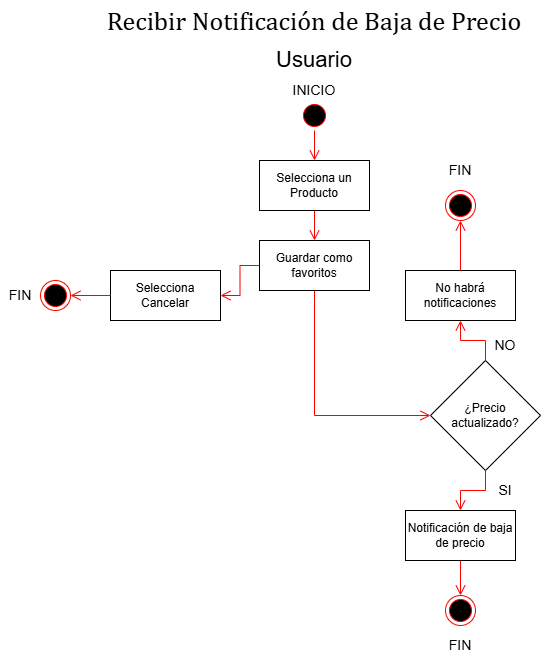

The diagram above was exported from draw.io. Its source (the exported page's mxGraphModel, read from the mxfile embedded in the PNG):
<mxGraphModel dx="1426" dy="743" grid="1" gridSize="10" guides="1" tooltips="1" connect="1" arrows="1" fold="1" page="1" pageScale="1" pageWidth="827" pageHeight="1169" math="0" shadow="0">
  <root>
    <mxCell id="nxbrbBCB1NOGWl0IrayS-0" />
    <mxCell id="nxbrbBCB1NOGWl0IrayS-1" parent="nxbrbBCB1NOGWl0IrayS-0" />
    <mxCell id="nxbrbBCB1NOGWl0IrayS-2" value="&lt;div style=&quot;text-align: left;&quot;&gt;&lt;font face=&quot;Cambria, Cambria_EmbeddedFont, Cambria_MSFontService, serif&quot;&gt;&lt;span style=&quot;font-size: 26px; font-variant-ligatures: none; white-space-collapse: preserve;&quot;&gt;Recibir Notificación de Baja de Precio&lt;/span&gt;&lt;/font&gt;&lt;/div&gt;" style="text;html=1;whiteSpace=wrap;strokeColor=none;fillColor=none;align=center;verticalAlign=middle;rounded=0;" parent="nxbrbBCB1NOGWl0IrayS-1" vertex="1">
      <mxGeometry x="201.25" y="20" width="425.5" height="40" as="geometry" />
    </mxCell>
    <mxCell id="nxbrbBCB1NOGWl0IrayS-3" value="&lt;font style=&quot;font-size: 22px;&quot;&gt;Usuario&lt;/font&gt;" style="text;html=1;whiteSpace=wrap;strokeColor=none;fillColor=none;align=center;verticalAlign=middle;rounded=0;" parent="nxbrbBCB1NOGWl0IrayS-1" vertex="1">
      <mxGeometry x="294" y="60" width="240" height="40" as="geometry" />
    </mxCell>
    <mxCell id="nxbrbBCB1NOGWl0IrayS-4" value="" style="ellipse;html=1;shape=startState;fillColor=#000000;strokeColor=#ff0000;" parent="nxbrbBCB1NOGWl0IrayS-1" vertex="1">
      <mxGeometry x="399" y="120" width="30" height="30" as="geometry" />
    </mxCell>
    <mxCell id="nxbrbBCB1NOGWl0IrayS-5" value="" style="edgeStyle=orthogonalEdgeStyle;html=1;verticalAlign=bottom;endArrow=open;endSize=8;strokeColor=#ff0000;rounded=0;exitX=0.5;exitY=1;exitDx=0;exitDy=0;entryX=0.5;entryY=0;entryDx=0;entryDy=0;" parent="nxbrbBCB1NOGWl0IrayS-1" source="nxbrbBCB1NOGWl0IrayS-4" target="nxbrbBCB1NOGWl0IrayS-6" edge="1">
      <mxGeometry relative="1" as="geometry">
        <mxPoint x="415" y="210" as="targetPoint" />
        <mxPoint x="415" y="150" as="sourcePoint" />
      </mxGeometry>
    </mxCell>
    <mxCell id="nxbrbBCB1NOGWl0IrayS-6" value="Selecciona un Producto" style="html=1;whiteSpace=wrap;" parent="nxbrbBCB1NOGWl0IrayS-1" vertex="1">
      <mxGeometry x="359" y="180" width="110" height="50" as="geometry" />
    </mxCell>
    <mxCell id="nxbrbBCB1NOGWl0IrayS-7" value="Guardar como favoritos" style="html=1;whiteSpace=wrap;" parent="nxbrbBCB1NOGWl0IrayS-1" vertex="1">
      <mxGeometry x="359" y="260" width="110" height="50" as="geometry" />
    </mxCell>
    <mxCell id="nxbrbBCB1NOGWl0IrayS-8" value="" style="ellipse;html=1;shape=endState;fillColor=#000000;strokeColor=#ff0000;" parent="nxbrbBCB1NOGWl0IrayS-1" vertex="1">
      <mxGeometry x="545" y="615" width="30" height="30" as="geometry" />
    </mxCell>
    <mxCell id="nxbrbBCB1NOGWl0IrayS-9" value="" style="edgeStyle=orthogonalEdgeStyle;html=1;verticalAlign=bottom;endArrow=open;endSize=8;strokeColor=#ff0000;rounded=0;exitX=0.5;exitY=1;exitDx=0;exitDy=0;entryX=0.5;entryY=0;entryDx=0;entryDy=0;" parent="nxbrbBCB1NOGWl0IrayS-1" source="nxbrbBCB1NOGWl0IrayS-6" target="nxbrbBCB1NOGWl0IrayS-7" edge="1">
      <mxGeometry relative="1" as="geometry">
        <mxPoint x="504" y="230" as="targetPoint" />
        <mxPoint x="504" y="170" as="sourcePoint" />
      </mxGeometry>
    </mxCell>
    <mxCell id="nxbrbBCB1NOGWl0IrayS-10" value="" style="edgeStyle=orthogonalEdgeStyle;html=1;verticalAlign=bottom;endArrow=open;endSize=8;strokeColor=#ff0000;rounded=0;exitX=0.5;exitY=1;exitDx=0;exitDy=0;entryX=0.5;entryY=0;entryDx=0;entryDy=0;" parent="nxbrbBCB1NOGWl0IrayS-1" source="nxbrbBCB1NOGWl0IrayS-26" target="nxbrbBCB1NOGWl0IrayS-8" edge="1">
      <mxGeometry relative="1" as="geometry">
        <mxPoint x="600" y="690" as="targetPoint" />
        <mxPoint x="555" y="570" as="sourcePoint" />
      </mxGeometry>
    </mxCell>
    <mxCell id="nxbrbBCB1NOGWl0IrayS-11" value="&lt;font style=&quot;font-size: 14px;&quot;&gt;NO&lt;/font&gt;" style="text;html=1;whiteSpace=wrap;strokeColor=none;fillColor=none;align=center;verticalAlign=middle;rounded=0;" parent="nxbrbBCB1NOGWl0IrayS-1" vertex="1">
      <mxGeometry x="585" y="345" width="40" height="40" as="geometry" />
    </mxCell>
    <mxCell id="nxbrbBCB1NOGWl0IrayS-12" value="¿Precio actualizado?" style="rhombus;whiteSpace=wrap;html=1;" parent="nxbrbBCB1NOGWl0IrayS-1" vertex="1">
      <mxGeometry x="530" y="380" width="110" height="110" as="geometry" />
    </mxCell>
    <mxCell id="nxbrbBCB1NOGWl0IrayS-13" value="" style="edgeStyle=orthogonalEdgeStyle;html=1;verticalAlign=bottom;endArrow=open;endSize=8;strokeColor=#ff0000;rounded=0;exitX=0.5;exitY=1;exitDx=0;exitDy=0;entryX=0;entryY=0.5;entryDx=0;entryDy=0;" parent="nxbrbBCB1NOGWl0IrayS-1" source="nxbrbBCB1NOGWl0IrayS-7" target="nxbrbBCB1NOGWl0IrayS-12" edge="1">
      <mxGeometry relative="1" as="geometry">
        <mxPoint x="501" y="520" as="targetPoint" />
        <mxPoint x="414" y="390" as="sourcePoint" />
      </mxGeometry>
    </mxCell>
    <mxCell id="nxbrbBCB1NOGWl0IrayS-14" value="" style="edgeStyle=orthogonalEdgeStyle;html=1;verticalAlign=bottom;endArrow=open;endSize=8;strokeColor=#ff0000;rounded=0;exitX=0.5;exitY=0;exitDx=0;exitDy=0;entryX=0.5;entryY=1;entryDx=0;entryDy=0;" parent="nxbrbBCB1NOGWl0IrayS-1" source="nxbrbBCB1NOGWl0IrayS-12" target="nxbrbBCB1NOGWl0IrayS-16" edge="1">
      <mxGeometry relative="1" as="geometry">
        <mxPoint x="411" y="490" as="targetPoint" />
        <mxPoint x="411" y="450" as="sourcePoint" />
      </mxGeometry>
    </mxCell>
    <mxCell id="nxbrbBCB1NOGWl0IrayS-15" value="&lt;font style=&quot;font-size: 14px;&quot;&gt;SI&lt;/font&gt;" style="text;html=1;whiteSpace=wrap;strokeColor=none;fillColor=none;align=center;verticalAlign=middle;rounded=0;" parent="nxbrbBCB1NOGWl0IrayS-1" vertex="1">
      <mxGeometry x="585" y="490" width="40" height="40" as="geometry" />
    </mxCell>
    <mxCell id="nxbrbBCB1NOGWl0IrayS-16" value="No habrá notificaciones" style="html=1;whiteSpace=wrap;" parent="nxbrbBCB1NOGWl0IrayS-1" vertex="1">
      <mxGeometry x="505" y="290" width="110" height="50" as="geometry" />
    </mxCell>
    <mxCell id="nxbrbBCB1NOGWl0IrayS-17" value="" style="edgeStyle=orthogonalEdgeStyle;html=1;verticalAlign=bottom;endArrow=open;endSize=8;strokeColor=#ff0000;rounded=0;exitX=0.5;exitY=0;exitDx=0;exitDy=0;entryX=0.5;entryY=1;entryDx=0;entryDy=0;" parent="nxbrbBCB1NOGWl0IrayS-1" source="nxbrbBCB1NOGWl0IrayS-16" target="nxbrbBCB1NOGWl0IrayS-27" edge="1">
      <mxGeometry relative="1" as="geometry">
        <mxPoint x="200" y="410" as="targetPoint" />
        <mxPoint x="200" y="370" as="sourcePoint" />
      </mxGeometry>
    </mxCell>
    <mxCell id="nxbrbBCB1NOGWl0IrayS-18" value="Selecciona Cancelar" style="html=1;whiteSpace=wrap;" parent="nxbrbBCB1NOGWl0IrayS-1" vertex="1">
      <mxGeometry x="210" y="290" width="110" height="50" as="geometry" />
    </mxCell>
    <mxCell id="nxbrbBCB1NOGWl0IrayS-19" value="" style="edgeStyle=orthogonalEdgeStyle;html=1;verticalAlign=bottom;endArrow=open;endSize=8;strokeColor=#ff0000;rounded=0;exitX=0;exitY=0.5;exitDx=0;exitDy=0;entryX=1;entryY=0.5;entryDx=0;entryDy=0;" parent="nxbrbBCB1NOGWl0IrayS-1" source="nxbrbBCB1NOGWl0IrayS-7" target="nxbrbBCB1NOGWl0IrayS-18" edge="1">
      <mxGeometry relative="1" as="geometry">
        <mxPoint x="490" y="310" as="targetPoint" />
        <mxPoint x="565" y="310" as="sourcePoint" />
      </mxGeometry>
    </mxCell>
    <mxCell id="nxbrbBCB1NOGWl0IrayS-20" value="" style="ellipse;html=1;shape=endState;fillColor=#000000;strokeColor=#ff0000;" parent="nxbrbBCB1NOGWl0IrayS-1" vertex="1">
      <mxGeometry x="140" y="300" width="30" height="30" as="geometry" />
    </mxCell>
    <mxCell id="nxbrbBCB1NOGWl0IrayS-21" value="" style="edgeStyle=orthogonalEdgeStyle;html=1;verticalAlign=bottom;endArrow=open;endSize=8;strokeColor=#ff0000;rounded=0;exitX=0;exitY=0.5;exitDx=0;exitDy=0;entryX=1;entryY=0.5;entryDx=0;entryDy=0;" parent="nxbrbBCB1NOGWl0IrayS-1" source="nxbrbBCB1NOGWl0IrayS-18" target="nxbrbBCB1NOGWl0IrayS-20" edge="1">
      <mxGeometry relative="1" as="geometry">
        <mxPoint x="550" y="620" as="targetPoint" />
        <mxPoint x="550" y="570" as="sourcePoint" />
      </mxGeometry>
    </mxCell>
    <mxCell id="nxbrbBCB1NOGWl0IrayS-22" value="" style="edgeStyle=orthogonalEdgeStyle;html=1;verticalAlign=bottom;endArrow=open;endSize=8;strokeColor=#ff0000;rounded=0;exitX=0.5;exitY=1;exitDx=0;exitDy=0;entryX=0.5;entryY=0;entryDx=0;entryDy=0;" parent="nxbrbBCB1NOGWl0IrayS-1" source="nxbrbBCB1NOGWl0IrayS-12" target="nxbrbBCB1NOGWl0IrayS-26" edge="1">
      <mxGeometry relative="1" as="geometry">
        <mxPoint x="555" y="520" as="targetPoint" />
        <mxPoint x="500" y="560" as="sourcePoint" />
      </mxGeometry>
    </mxCell>
    <mxCell id="nxbrbBCB1NOGWl0IrayS-23" value="&lt;font style=&quot;font-size: 14px;&quot;&gt;FIN&lt;/font&gt;" style="text;html=1;whiteSpace=wrap;strokeColor=none;fillColor=none;align=center;verticalAlign=middle;rounded=0;" parent="nxbrbBCB1NOGWl0IrayS-1" vertex="1">
      <mxGeometry x="540" y="645" width="40" height="40" as="geometry" />
    </mxCell>
    <mxCell id="nxbrbBCB1NOGWl0IrayS-24" value="&lt;font style=&quot;font-size: 14px;&quot;&gt;FIN&lt;/font&gt;" style="text;html=1;whiteSpace=wrap;strokeColor=none;fillColor=none;align=center;verticalAlign=middle;rounded=0;" parent="nxbrbBCB1NOGWl0IrayS-1" vertex="1">
      <mxGeometry x="100" y="295" width="40" height="40" as="geometry" />
    </mxCell>
    <mxCell id="nxbrbBCB1NOGWl0IrayS-25" value="&lt;font style=&quot;font-size: 14px;&quot;&gt;INICIO&lt;/font&gt;" style="text;html=1;whiteSpace=wrap;strokeColor=none;fillColor=none;align=center;verticalAlign=middle;rounded=0;" parent="nxbrbBCB1NOGWl0IrayS-1" vertex="1">
      <mxGeometry x="394" y="90" width="40" height="40" as="geometry" />
    </mxCell>
    <mxCell id="nxbrbBCB1NOGWl0IrayS-26" value="Notificación de baja de precio" style="html=1;whiteSpace=wrap;" parent="nxbrbBCB1NOGWl0IrayS-1" vertex="1">
      <mxGeometry x="505" y="530" width="110" height="50" as="geometry" />
    </mxCell>
    <mxCell id="nxbrbBCB1NOGWl0IrayS-27" value="" style="ellipse;html=1;shape=endState;fillColor=#000000;strokeColor=#ff0000;" parent="nxbrbBCB1NOGWl0IrayS-1" vertex="1">
      <mxGeometry x="545" y="210" width="30" height="30" as="geometry" />
    </mxCell>
    <mxCell id="nxbrbBCB1NOGWl0IrayS-28" value="&lt;font style=&quot;font-size: 14px;&quot;&gt;FIN&lt;/font&gt;" style="text;html=1;whiteSpace=wrap;strokeColor=none;fillColor=none;align=center;verticalAlign=middle;rounded=0;" parent="nxbrbBCB1NOGWl0IrayS-1" vertex="1">
      <mxGeometry x="540" y="170" width="40" height="40" as="geometry" />
    </mxCell>
  </root>
</mxGraphModel>